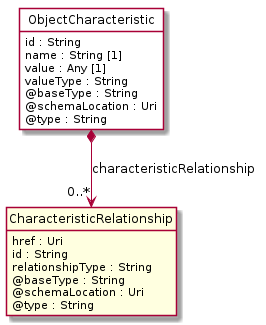

The diagram above was rendered by PlantUML. Its source (embedded in the PNG):
@startuml
hide circle
hide methods
hide stereotype
show <<Enumeration>> stereotype
skinparam class {
   BackgroundColor<<Enumeration>> #E6F5F7
   BackgroundColor<<Ref>> #FFFFE0
   BackgroundColor<<Pivot>> #FFFFFFF
   BackgroundColor<<SimpleType>> #E2F0DA
   BackgroundColor #FCF2E3
}

class ObjectCharacteristic <<Pivot>> {
    id : String
    name : String [1]
    value : Any [1]
    valueType : String
    @baseType : String
    @schemaLocation : Uri
    @type : String
}

class CharacteristicRelationship  <<Ref>> {
    href : Uri
    id : String
    relationshipType : String
    @baseType : String
    @schemaLocation : Uri
    @type : String
}

ObjectCharacteristic *-->  "0..*" CharacteristicRelationship : characteristicRelationship

@enduml